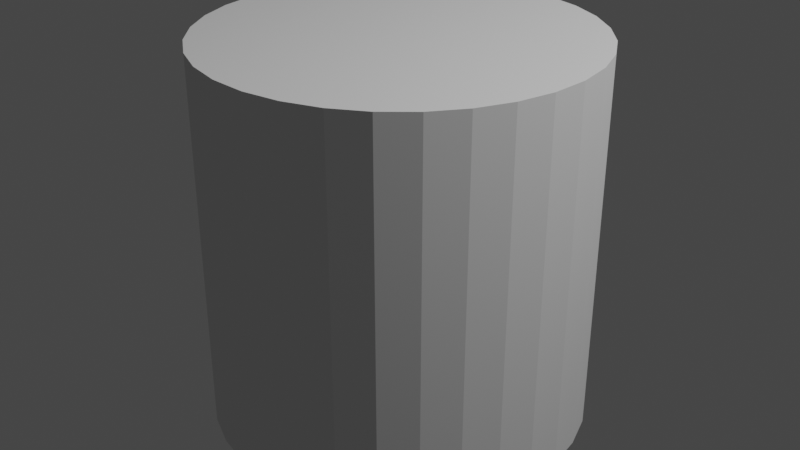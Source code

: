 # Source: cilindar.blend  (saved by Blender 3.6.13; exported with 4.5.12 LTS)
import bpy
from mathutils import Matrix  # noqa: F401  (used for matrix-valued properties, if any)

bpy.ops.wm.read_factory_settings(use_empty=True)
scene = bpy.context.scene
scene.name = 'Scene'

# ---- collections
col_collection = bpy.data.collections.new('Collection'); scene.collection.children.link(col_collection)

# ---- world
world_world = bpy.data.worlds.new('World'); scene.world = world_world
world_world.use_nodes = True; world_world.node_tree.nodes.clear()
_N = world_world.node_tree.nodes; _L = world_world.node_tree.links
n0 = _N.new('ShaderNodeOutputWorld'); n0.name = 'World Output'; n0.location = (300, 300)
n1 = _N.new('ShaderNodeBackground'); n1.name = 'Background'; n1.location = (10, 300)
n1.inputs[0].default_value = (0.05088, 0.05088, 0.05088, 1.0)
_L.new(n1.outputs[0], n0.inputs[0])
n0.is_active_output = True
world_world.color = (0.05088, 0.05088, 0.05088)
world_world.use_sun_shadow = False
world_world.sun_shadow_jitter_overblur = 0.0

# ---- lights
light_light = bpy.data.lights.new('Light', 'POINT')
light_light.transmission_factor = 0.0
light_light.energy = 1000.0
light_light.shadow_soft_size = 0.1
light_light.shadow_maximum_resolution = 0.006
light_light.use_absolute_resolution = True

# ---- meshes
me_cylinder_001 = bpy.data.meshes.new('Cylinder.001')
me_cylinder_001.from_pydata([(0.0, 1.0, -1.0), (0.0, 1.0, 1.0), (0.1951, 0.9808, -1.0), (0.1951, 0.9808, 1.0), (0.3827, 0.9239, -1.0), (0.3827, 0.9239, 1.0), (0.5556, 0.8315, -1.0), (0.5556, 0.8315, 1.0), (0.7071, 0.7071, -1.0), (0.7071, 0.7071, 1.0), (0.8315, 0.5556, -1.0), (0.8315, 0.5556, 1.0), (0.9239, 0.3827, -1.0), (0.9239, 0.3827, 1.0), (0.9808, 0.1951, -1.0), (0.9808, 0.1951, 1.0), (1.0, 0.0, -1.0), (1.0, 0.0, 1.0), (0.9808, -0.1951, -1.0), (0.9808, -0.1951, 1.0), (0.9239, -0.3827, -1.0), (0.9239, -0.3827, 1.0), (0.8315, -0.5556, -1.0), (0.8315, -0.5556, 1.0), (0.7071, -0.7071, -1.0), (0.7071, -0.7071, 1.0), (0.5556, -0.8315, -1.0), (0.5556, -0.8315, 1.0), (0.3827, -0.9239, -1.0), (0.3827, -0.9239, 1.0), (0.1951, -0.9808, -1.0), (0.1951, -0.9808, 1.0), (0.0, -1.0, -1.0), (0.0, -1.0, 1.0), (-0.1951, -0.9808, -1.0), (-0.1951, -0.9808, 1.0), (-0.3827, -0.9239, -1.0), (-0.3827, -0.9239, 1.0), (-0.5556, -0.8315, -1.0), (-0.5556, -0.8315, 1.0), (-0.7071, -0.7071, -1.0), (-0.7071, -0.7071, 1.0), (-0.8315, -0.5556, -1.0), (-0.8315, -0.5556, 1.0), (-0.9239, -0.3827, -1.0), (-0.9239, -0.3827, 1.0), (-0.9808, -0.1951, -1.0), (-0.9808, -0.1951, 1.0), (-1.0, 0.0, -1.0), (-1.0, 0.0, 1.0), (-0.9808, 0.1951, -1.0), (-0.9808, 0.1951, 1.0), (-0.9239, 0.3827, -1.0), (-0.9239, 0.3827, 1.0), (-0.8315, 0.5556, -1.0), (-0.8315, 0.5556, 1.0), (-0.7071, 0.7071, -1.0), (-0.7071, 0.7071, 1.0), (-0.5556, 0.8315, -1.0), (-0.5556, 0.8315, 1.0), (-0.3827, 0.9239, -1.0), (-0.3827, 0.9239, 1.0), (-0.1951, 0.9808, -1.0), (-0.1951, 0.9808, 1.0)], [], [(0, 1, 3, 2), (2, 3, 5, 4), (4, 5, 7, 6), (6, 7, 9, 8), (8, 9, 11, 10), (10, 11, 13, 12), (12, 13, 15, 14), (14, 15, 17, 16), (16, 17, 19, 18), (18, 19, 21, 20), (20, 21, 23, 22), (22, 23, 25, 24), (24, 25, 27, 26), (26, 27, 29, 28), (28, 29, 31, 30), (30, 31, 33, 32), (32, 33, 35, 34), (34, 35, 37, 36), (36, 37, 39, 38), (38, 39, 41, 40), (40, 41, 43, 42), (42, 43, 45, 44), (44, 45, 47, 46), (46, 47, 49, 48), (48, 49, 51, 50), (50, 51, 53, 52), (52, 53, 55, 54), (54, 55, 57, 56), (56, 57, 59, 58), (58, 59, 61, 60), (3, 1, 63, 61, 59, 57, 55, 53, 51, 49, 47, 45, 43, 41, 39, 37, 35, 33, 31, 29, 27, 25, 23, 21, 19, 17, 15, 13, 11, 9, 7, 5), (60, 61, 63, 62), (62, 63, 1, 0), (0, 2, 4, 6, 8, 10, 12, 14, 16, 18, 20, 22, 24, 26, 28, 30, 32, 34, 36, 38, 40, 42, 44, 46, 48, 50, 52, 54, 56, 58, 60, 62)])
_uv = me_cylinder_001.uv_layers.new(name='UVMap')
_uv.uv.foreach_set('vector', [1.0, 0.5, 1.0, 1.0, 0.9688, 1.0, 0.9688, 0.5, 0.9688, 0.5, 0.9688, 1.0, 0.9375, 1.0, 0.9375, 0.5, 0.9375, 0.5, 0.9375, 1.0, 0.9062, 1.0, 0.9062, 0.5, 0.9062, 0.5, 0.9062, 1.0, 0.875, 1.0, 0.875, 0.5, 0.875, 0.5, 0.875, 1.0, 0.8438, 1.0, 0.8438, 0.5, 0.8438, 0.5, 0.8438, 1.0, 0.8125, 1.0, 0.8125, 0.5, 0.8125, 0.5, 0.8125, 1.0, 0.7812, 1.0, 0.7812, 0.5, 0.7812, 0.5, 0.7812, 1.0, 0.75, 1.0, 0.75, 0.5, 0.75, 0.5, 0.75, 1.0, 0.7188, 1.0, 0.7188, 0.5, 0.7188, 0.5, 0.7188, 1.0, 0.6875, 1.0, 0.6875, 0.5, 0.6875, 0.5, 0.6875, 1.0, 0.6562, 1.0, 0.6562, 0.5, 0.6562, 0.5, 0.6562, 1.0, 0.625, 1.0, 0.625, 0.5, 0.625, 0.5, 0.625, 1.0, 0.5938, 1.0, 0.5938, 0.5, 0.5938, 0.5, 0.5938, 1.0, 0.5625, 1.0, 0.5625, 0.5, 0.5625, 0.5, 0.5625, 1.0, 0.5312, 1.0, 0.5312, 0.5, 0.5312, 0.5, 0.5312, 1.0, 0.5, 1.0, 0.5, 0.5, 0.5, 0.5, 0.5, 1.0, 0.4688, 1.0, 0.4688, 0.5, 0.4688, 0.5, 0.4688, 1.0, 0.4375, 1.0, 0.4375, 0.5, 0.4375, 0.5, 0.4375, 1.0, 0.4062, 1.0, 0.4062, 0.5, 0.4062, 0.5, 0.4062, 1.0, 0.375, 1.0, 0.375, 0.5, 0.375, 0.5, 0.375, 1.0, 0.3438, 1.0, 0.3438, 0.5, 0.3438, 0.5, 0.3438, 1.0, 0.3125, 1.0, 0.3125, 0.5, 0.3125, 0.5, 0.3125, 1.0, 0.2812, 1.0, 0.2812, 0.5, 0.2812, 0.5, 0.2812, 1.0, 0.25, 1.0, 0.25, 0.5, 0.25, 0.5, 0.25, 1.0, 0.2188, 1.0, 0.2188, 0.5, 0.2188, 0.5, 0.2188, 1.0, 0.1875, 1.0, 0.1875, 0.5, 0.1875, 0.5, 0.1875, 1.0, 0.1562, 1.0, 0.1562, 0.5, 0.1562, 0.5, 0.1562, 1.0, 0.125, 1.0, 0.125, 0.5, 0.125, 0.5, 0.125, 1.0, 0.09375, 1.0, 0.09375, 0.5, 0.09375, 0.5, 0.09375, 1.0, 0.0625, 1.0, 0.0625, 0.5, 0.2968, 0.4854, 0.25, 0.49, 0.2032, 0.4854, 0.1582, 0.4717, 0.1167, 0.4496, 0.08029, 0.4197, 0.05045, 0.3833, 0.02827, 0.3418, 0.01461, 0.2968, 0.01, 0.25, 0.01461, 0.2032, 0.02827, 0.1582, 0.05045, 0.1167, 0.08029, 0.08029, 0.1167, 0.05045, 0.1582, 0.02827, 0.2032, 0.01461, 0.25, 0.01, 0.2968, 0.01461, 0.3418, 0.02827, 0.3833, 0.05045, 0.4197, 0.08029, 0.4496, 0.1167, 0.4717, 0.1582, 0.4854, 0.2032, 0.49, 0.25, 0.4854, 0.2968, 0.4717, 0.3418, 0.4496, 0.3833, 0.4197, 0.4197, 0.3833, 0.4496, 0.3418, 0.4717, 0.0625, 0.5, 0.0625, 1.0, 0.03125, 1.0, 0.03125, 0.5, 0.03125, 0.5, 0.03125, 1.0, 0.0, 1.0, 0.0, 0.5, 0.75, 0.49, 0.7968, 0.4854, 0.8418, 0.4717, 0.8833, 0.4496, 0.9197, 0.4197, 0.9496, 0.3833, 0.9717, 0.3418, 0.9854, 0.2968, 0.99, 0.25, 0.9854, 0.2032, 0.9717, 0.1582, 0.9496, 0.1167, 0.9197, 0.08029, 0.8833, 0.05045, 0.8418, 0.02827, 0.7968, 0.01461, 0.75, 0.01, 0.7032, 0.01461, 0.6582, 0.02827, 0.6167, 0.05045, 0.5803, 0.08029, 0.5504, 0.1167, 0.5283, 0.1582, 0.5146, 0.2032, 0.51, 0.25, 0.5146, 0.2968, 0.5283, 0.3418, 0.5504, 0.3833, 0.5803, 0.4197, 0.6167, 0.4496, 0.6582, 0.4717, 0.7032, 0.4854])
me_cylinder_001.update()

# ---- objects
ob_light = bpy.data.objects.new('Light', light_light)
ob_cylinder = bpy.data.objects.new('Cylinder', me_cylinder_001)

# ---- transforms, parenting, visibility, modifiers, constraints
ob_light.location = (4.076, 1.005, 5.904)
ob_light.rotation_euler = (0.6503, 0.05522, 1.866)
ob_light.lock_rotations_4d = False
ob_light.empty_display_type = 'ARROWS'
ob_light.color = (0.0, 0.0, 0.0, 0.0)
ob_light.lineart.crease_threshold = 0.0
ob_cylinder.location = (0.0, 0.0, 0.0)

# ---- collection membership
col_collection.objects.link(ob_light)
col_collection.objects.link(ob_cylinder)

# ---- scene / render settings (as saved in the file)
scene.frame_start = 1; scene.frame_end = 250; scene.frame_set(1)
scene.render.engine = 'BLENDER_EEVEE_NEXT'
scene.cycles.sampling_pattern = 'TABULATED_SOBOL'
scene.view_settings.view_transform = 'Filmic'
bpy.context.view_layer.update()

# ---- added for rendering (the .blend has no active camera): camera
cam_auto = bpy.data.cameras.new('AutoCamera')
cam_auto.lens = 50.0
cam_auto.sensor_width = 36.0
cam_auto.clip_end = 1000.0
ob_auto_camera = bpy.data.objects.new('AutoCamera', cam_auto)
scene.collection.objects.link(ob_auto_camera)
ob_auto_camera.location = (3.20507, -3.84609, 2.56406)
ob_auto_camera.rotation_euler = (1.09748, -7.21219e-08, 0.694738)
scene.camera = ob_auto_camera
bpy.context.view_layer.update()
